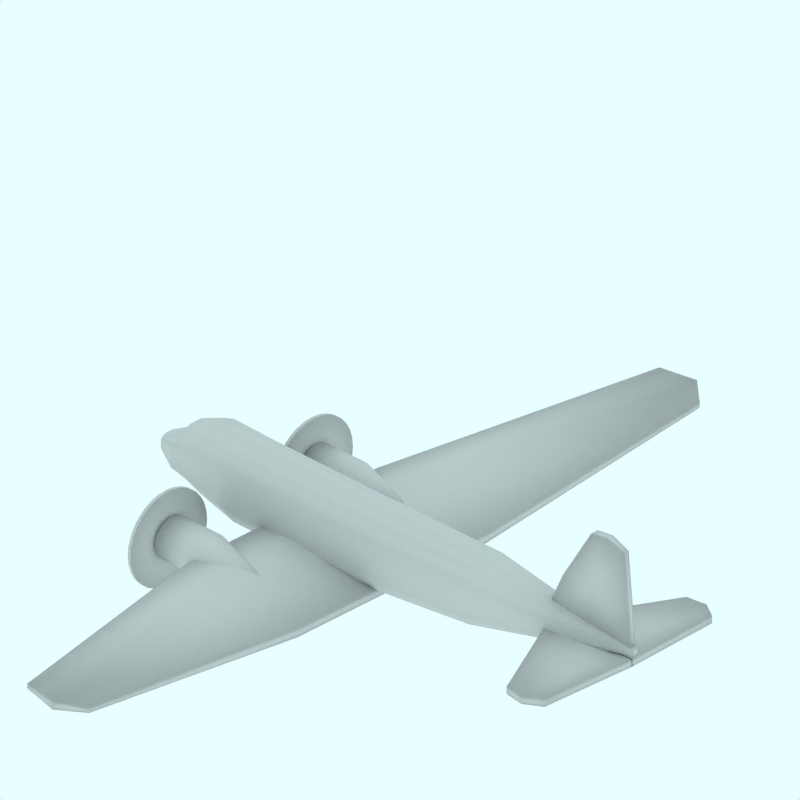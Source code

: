 # Source: Douglas_DC2.blend  (saved by Blender 4.0.36; exported with 4.5.12 LTS)
import bpy
from mathutils import Matrix  # noqa: F401  (used for matrix-valued properties, if any)

bpy.ops.wm.read_factory_settings(use_empty=True)
scene = bpy.context.scene
scene.name = 'Scene'

# ---- collections
col_collection_1 = bpy.data.collections.new('Collection 1'); scene.collection.children.link(col_collection_1)
col_collection_2 = bpy.data.collections.new('Collection 2'); scene.collection.children.link(col_collection_2)
col_collection_2.hide_render = True
col_collection_2.hide_viewport = True
col_collection_3 = bpy.data.collections.new('Collection 3'); scene.collection.children.link(col_collection_3)
col_collection_3.hide_render = True
col_collection_3.hide_viewport = True
col_collection_4 = bpy.data.collections.new('Collection 4'); scene.collection.children.link(col_collection_4)
col_collection_4.hide_render = True
col_collection_4.hide_viewport = True

# ---- materials (node trees are filled in below, after node groups)
mat_transparent = bpy.data.materials.new('Transparent')
mat_transparent.alpha_threshold = 0.0
mat_transparent.preview_render_type = 'FLAT'
mat_transparent.roughness = 0.5

# ---- material node trees

# ---- world
world_world = bpy.data.worlds.new('World'); scene.world = world_world
world_world.color = (0.9059, 1.0, 1.0)
world_world.use_sun_shadow = False
world_world.sun_shadow_jitter_overblur = 0.0
world_world.cycles.sampling_method = 'MANUAL'
world_world.cycles.sample_map_resolution = 256

# ---- cameras
cam_camera_001 = bpy.data.cameras.new('Camera.001')
cam_camera_001.type = 'ORTHO'
cam_camera_001.passepartout_alpha = 0.2
cam_camera_001.clip_end = 100.0
cam_camera_001.lens = 35.0
cam_camera_001.ortho_scale = 12.0
cam_camera_001.display_size = 5.91
cam_camera_001.show_passepartout = False
cam_camera_001.show_safe_areas = True
cam_camera_001.dof.focus_distance = 0.0
cam_camera_001.dof.aperture_fstop = 128.0

# ---- lights
light_lamp = bpy.data.lights.new('Lamp', 'SUN')
light_lamp.transmission_factor = 0.0
light_lamp.angle = 1.571
light_lamp.energy = 0.028
light_lamp.shadow_buffer_clip_start = 0.5
light_lamp.shadow_soft_size = 1.0
light_lamp.shadow_cascade_max_distance = 1000.0
light_lamp.cycles.use_multiple_importance_sampling = False

# ---- meshes
me_cylinder_002 = bpy.data.meshes.new('Cylinder.002')
me_cylinder_002.from_pydata([(-0.6437, 0.1414, -4.88), (-0.6178, 0.05176, -4.88), (-0.6178, -0.05176, -4.88), (-0.6437, -0.1414, -4.88), (-0.6885, -0.1932, -4.88), (-0.8374, -0.1932, -4.88), (-0.8822, -0.1414, -4.88), (-0.9081, -0.05176, -4.88), (-0.9081, 0.05176, -4.88), (-0.8822, 0.1414, -4.88), (-0.8374, 0.1932, -4.88), (-0.6885, 0.1932, -4.88), (-1.05, 0.03536, 4.992), (-1.037, 0.01294, 4.992), (-1.037, -0.01294, 4.992), (-1.05, -0.03536, 4.992), (-1.073, -0.0483, 4.992), (-1.147, -0.0483, 4.992), (-1.17, -0.03536, 4.992), (-1.183, -0.01294, 4.992), (-1.183, 0.01294, 4.992), (-1.17, 0.03536, 4.992), (-1.147, 0.0483, 4.992), (-1.073, 0.0483, 4.992), (-0.8092, -6.763e-08, -4.992), (-1.115, -1.497e-07, 4.992), (-0.03722, 0.1294, -0.649), (-0.1666, 0.3536, -0.649), (-0.03722, -0.1294, -0.649), (-0.1666, -0.3536, -0.649), (-0.3908, -0.483, -0.649), (-1.135, -0.483, -0.649), (-1.359, -0.3536, -0.649), (-1.489, -0.1294, -0.649), (-1.489, 0.1294, -0.649), (-1.359, 0.3536, -0.649), (-1.135, 0.483, -0.649), (-0.3908, 0.483, -0.649), (-0.3275, 0.1294, 1.813), (-0.431, 0.3536, 1.813), (-0.3275, -0.1294, 1.813), (-0.431, -0.3536, 1.813), (-0.6103, -0.483, 1.813), (-1.206, -0.483, 1.813), (-1.385, -0.3536, 1.813), (-1.489, -0.1294, 1.813), (-1.489, 0.1294, 1.813), (-1.385, 0.3536, 1.813), (-1.206, 0.483, 1.813), (-0.6103, 0.483, 1.813), (-0.03722, 0.1294, -3.168), (-0.1666, 0.3536, -3.168), (-0.03722, -0.1294, -3.168), (-0.1666, -0.3536, -3.168), (-0.3908, -0.483, -3.168), (-1.135, -0.483, -3.168), (-1.359, -0.3536, -3.168), (-1.489, -0.1294, -3.168), (-1.489, 0.1294, -3.168), (-1.359, 0.3536, -3.168), (-1.135, 0.483, -3.168), (-0.3908, 0.483, -3.168), (-0.2549, 0.1294, -3.87), (-0.3649, 0.3536, -3.87), (-0.2549, -0.1294, -3.87), (-0.3649, -0.3536, -3.87), (-0.5555, -0.483, -3.87), (-1.188, -0.483, -3.87), (-1.379, -0.3536, -3.87), (-1.489, -0.1294, -3.87), (-1.489, 0.1294, -3.87), (-1.379, 0.3536, -3.87), (-1.188, 0.483, -3.87), (-0.5555, 0.483, -3.87), (-0.4294, 0.1168, -4.329), (-0.507, 0.3191, -4.329), (-0.4294, -0.1168, -4.329), (-0.507, -0.3191, -4.329), (-0.6136, -0.4359, -4.329), (-1.088, -0.4359, -4.329), (-1.223, -0.3191, -4.329), (-1.3, -0.1168, -4.329), (-1.3, 0.1168, -4.329), (-1.223, 0.3191, -4.329), (-1.088, 0.4359, -4.329), (-0.6136, 0.4359, -4.329), (-0.4513, 0.1125, -4.434), (-0.5121, 0.3074, -4.434), (-0.4513, -0.1125, -4.434), (-0.5121, -0.3074, -4.434), (-0.6173, -0.4199, -4.434), (-0.9667, -0.4199, -4.434), (-1.072, -0.3074, -4.434), (-1.133, -0.1125, -4.434), (-1.133, 0.1125, -4.434), (-1.072, 0.3074, -4.434), (-0.9667, 0.4199, -4.434), (-0.6173, 0.4199, -4.434)], [], [(24, 0, 1), (25, 13, 12), (24, 1, 2), (25, 14, 13), (24, 2, 3), (25, 15, 14), (24, 3, 4), (25, 16, 15), (24, 4, 5), (25, 17, 16), (24, 5, 6), (25, 18, 17), (24, 6, 7), (25, 19, 18), (24, 7, 8), (25, 20, 19), (24, 8, 9), (25, 21, 20), (24, 9, 10), (25, 22, 21), (24, 10, 11), (25, 23, 22), (11, 0, 24), (25, 12, 23), (27, 39, 38, 26), (39, 12, 13, 38), (26, 38, 40, 28), (38, 13, 14, 40), (28, 40, 41, 29), (40, 14, 15, 41), (29, 41, 42, 30), (41, 15, 16, 42), (30, 42, 43, 31), (42, 16, 17, 43), (31, 43, 44, 32), (43, 17, 18, 44), (32, 44, 45, 33), (44, 18, 19, 45), (33, 45, 46, 34), (45, 19, 20, 46), (34, 46, 47, 35), (46, 20, 21, 47), (35, 47, 48, 36), (47, 21, 22, 48), (36, 48, 49, 37), (48, 22, 23, 49), (12, 39, 49, 23), (39, 27, 37, 49), (51, 27, 26, 50), (50, 26, 28, 52), (52, 28, 29, 53), (53, 29, 30, 54), (54, 30, 31, 55), (55, 31, 32, 56), (56, 32, 33, 57), (57, 33, 34, 58), (58, 34, 35, 59), (59, 35, 36, 60), (60, 36, 37, 61), (27, 51, 61, 37), (63, 51, 50, 62), (62, 50, 52, 64), (64, 52, 53, 65), (65, 53, 54, 66), (66, 54, 55, 67), (67, 55, 56, 68), (68, 56, 57, 69), (69, 57, 58, 70), (70, 58, 59, 71), (71, 59, 60, 72), (72, 60, 61, 73), (51, 63, 73, 61), (75, 63, 62, 74), (74, 62, 64, 76), (76, 64, 65, 77), (77, 65, 66, 78), (78, 66, 67, 79), (79, 67, 68, 80), (80, 68, 69, 81), (81, 69, 70, 82), (82, 70, 71, 83), (83, 71, 72, 84), (84, 72, 73, 85), (63, 75, 85, 73), (0, 87, 86, 1), (87, 75, 74, 86), (1, 86, 88, 2), (86, 74, 76, 88), (2, 88, 89, 3), (88, 76, 77, 89), (3, 89, 90, 4), (89, 77, 78, 90), (4, 90, 91, 5), (90, 78, 79, 91), (5, 91, 92, 6), (91, 79, 80, 92), (6, 92, 93, 7), (92, 80, 81, 93), (7, 93, 94, 8), (93, 81, 82, 94), (8, 94, 95, 9), (94, 82, 83, 95), (9, 95, 96, 10), (95, 83, 84, 96), (10, 96, 97, 11), (96, 84, 85, 97), (75, 87, 97, 85), (87, 0, 11, 97)])
me_cylinder_002.polygons.foreach_set('use_smooth', [True] * 108)
me_cylinder_002.use_remesh_preserve_volume = False
me_cylinder_002.use_remesh_preserve_attributes = False
me_cylinder_002.use_mirror_vertex_groups = False
me_cylinder_002.update()
me_cylinder_001 = bpy.data.meshes.new('Cylinder.001')
me_cylinder_001.from_pydata([(-0.07387, 1.794, -3.297), (-0.0285, 1.739, -3.297), (0.005212, 1.676, -3.297), (0.02597, 1.608, -3.297), (0.03298, 1.536, -3.297), (0.02597, 1.465, -3.297), (0.005212, 1.397, -3.297), (-0.0285, 1.334, -3.297), (-0.07387, 1.279, -3.297), (-0.1291, 1.233, -3.297), (-0.1922, 1.199, -3.297), (-0.2606, 1.179, -3.297), (-0.3318, 1.172, -3.297), (-0.403, 1.179, -3.297), (-0.4714, 1.199, -3.297), (-0.5345, 1.233, -3.297), (-0.5898, 1.279, -3.297), (-0.6351, 1.334, -3.297), (-0.6689, 1.397, -3.297), (-0.6896, 1.465, -3.297), (-0.6966, 1.536, -3.297), (-0.6896, 1.608, -3.297), (-0.6688, 1.676, -3.297), (-0.6351, 1.739, -3.297), (-0.5898, 1.794, -3.297), (-0.5345, 1.84, -3.297), (-0.4714, 1.873, -3.297), (-0.403, 1.894, -3.297), (-0.3318, 1.901, -3.297), (-0.2606, 1.894, -3.297), (-0.1922, 1.873, -3.297), (-0.1291, 1.84, -3.297), (-0.2802, 1.588, -1.368), (-0.2712, 1.577, -1.368), (-0.2644, 1.564, -1.368), (-0.2603, 1.551, -1.368), (-0.2589, 1.536, -1.368), (-0.2603, 1.522, -1.368), (-0.2644, 1.509, -1.368), (-0.2712, 1.496, -1.368), (-0.2802, 1.485, -1.368), (-0.2913, 1.476, -1.368), (-0.3039, 1.469, -1.368), (-0.3176, 1.465, -1.368), (-0.3318, 1.463, -1.368), (-0.3461, 1.465, -1.368), (-0.3597, 1.469, -1.368), (-0.3724, 1.476, -1.368), (-0.3834, 1.485, -1.368), (-0.3925, 1.496, -1.368), (-0.3992, 1.509, -1.368), (-0.4034, 1.522, -1.368), (-0.4048, 1.536, -1.368), (-0.4034, 1.551, -1.368), (-0.3992, 1.564, -1.368), (-0.3925, 1.577, -1.368), (-0.3834, 1.588, -1.368), (-0.3724, 1.597, -1.368), (-0.3597, 1.604, -1.368), (-0.3461, 1.608, -1.368), (-0.3318, 1.609, -1.368), (-0.3176, 1.608, -1.368), (-0.3039, 1.604, -1.368), (-0.2913, 1.597, -1.368), (-0.3318, 1.536, -3.297), (-0.3318, 1.536, -1.368), (-0.0285, 1.739, -2.496), (-0.07387, 1.794, -2.496), (0.005213, 1.676, -2.496), (0.02597, 1.608, -2.496), (0.03298, 1.536, -2.496), (0.02597, 1.465, -2.496), (0.005212, 1.397, -2.496), (-0.0285, 1.334, -2.496), (-0.07387, 1.279, -2.496), (-0.1291, 1.233, -2.496), (-0.1922, 1.199, -2.496), (-0.2606, 1.179, -2.496), (-0.3318, 1.172, -2.496), (-0.403, 1.179, -2.496), (-0.4714, 1.199, -2.496), (-0.5345, 1.233, -2.496), (-0.5898, 1.279, -2.496), (-0.6351, 1.334, -2.496), (-0.6688, 1.397, -2.496), (-0.6896, 1.465, -2.496), (-0.6966, 1.536, -2.496), (-0.6896, 1.608, -2.496), (-0.6689, 1.676, -2.496), (-0.6351, 1.739, -2.496), (-0.5898, 1.794, -2.496), (-0.5345, 1.84, -2.496), (-0.4714, 1.873, -2.496), (-0.403, 1.894, -2.496), (-0.3318, 1.901, -2.496), (-0.2607, 1.894, -2.496), (-0.1922, 1.873, -2.496), (-0.1291, 1.84, -2.496)], [], [(64, 0, 1), (65, 33, 32), (64, 1, 2), (65, 34, 33), (64, 2, 3), (65, 35, 34), (64, 3, 4), (65, 36, 35), (64, 4, 5), (65, 37, 36), (64, 5, 6), (65, 38, 37), (64, 6, 7), (65, 39, 38), (64, 7, 8), (65, 40, 39), (64, 8, 9), (65, 41, 40), (64, 9, 10), (65, 42, 41), (64, 10, 11), (65, 43, 42), (64, 11, 12), (65, 44, 43), (64, 12, 13), (65, 45, 44), (64, 13, 14), (65, 46, 45), (64, 14, 15), (65, 47, 46), (64, 15, 16), (65, 48, 47), (64, 16, 17), (65, 49, 48), (64, 17, 18), (65, 50, 49), (64, 18, 19), (65, 51, 50), (64, 19, 20), (65, 52, 51), (64, 20, 21), (65, 53, 52), (64, 21, 22), (65, 54, 53), (64, 22, 23), (65, 55, 54), (64, 23, 24), (65, 56, 55), (64, 24, 25), (65, 57, 56), (64, 25, 26), (65, 58, 57), (64, 26, 27), (65, 59, 58), (64, 27, 28), (65, 60, 59), (64, 28, 29), (65, 61, 60), (64, 29, 30), (65, 62, 61), (64, 30, 31), (65, 63, 62), (31, 0, 64), (65, 32, 63), (0, 67, 66, 1), (67, 32, 33, 66), (1, 66, 68, 2), (66, 33, 34, 68), (2, 68, 69, 3), (68, 34, 35, 69), (3, 69, 70, 4), (69, 35, 36, 70), (4, 70, 71, 5), (70, 36, 37, 71), (5, 71, 72, 6), (71, 37, 38, 72), (6, 72, 73, 7), (72, 38, 39, 73), (7, 73, 74, 8), (73, 39, 40, 74), (8, 74, 75, 9), (74, 40, 41, 75), (9, 75, 76, 10), (75, 41, 42, 76), (10, 76, 77, 11), (76, 42, 43, 77), (11, 77, 78, 12), (77, 43, 44, 78), (12, 78, 79, 13), (78, 44, 45, 79), (13, 79, 80, 14), (79, 45, 46, 80), (14, 80, 81, 15), (80, 46, 47, 81), (15, 81, 82, 16), (81, 47, 48, 82), (16, 82, 83, 17), (82, 48, 49, 83), (17, 83, 84, 18), (83, 49, 50, 84), (18, 84, 85, 19), (84, 50, 51, 85), (19, 85, 86, 20), (85, 51, 52, 86), (20, 86, 87, 21), (86, 52, 53, 87), (21, 87, 88, 22), (87, 53, 54, 88), (22, 88, 89, 23), (88, 54, 55, 89), (23, 89, 90, 24), (89, 55, 56, 90), (24, 90, 91, 25), (90, 56, 57, 91), (25, 91, 92, 26), (91, 57, 58, 92), (26, 92, 93, 27), (92, 58, 59, 93), (27, 93, 94, 28), (93, 59, 60, 94), (28, 94, 95, 29), (94, 60, 61, 95), (29, 95, 96, 30), (95, 61, 62, 96), (30, 96, 97, 31), (96, 62, 63, 97), (32, 67, 97, 63), (67, 0, 31, 97)])
me_cylinder_001.polygons.foreach_set('use_smooth', [True] * 128)
me_cylinder_001.use_remesh_preserve_volume = False
me_cylinder_001.use_remesh_preserve_attributes = False
me_cylinder_001.use_mirror_vertex_groups = False
me_cylinder_001.update()
me_cube_005 = bpy.data.meshes.new('Cube.005')
me_cube_005.from_pydata([(-0.1225, 6.475, 0.6022), (-1.208, 6.704, 0.6877), (-0.1147, 6.475, 0.6821), (-1.201, 6.704, 0.7676), (-0.1671, 0.0, 0.07238), (-2.506, 2.384e-07, 0.2566), (-0.1516, -4.768e-07, 0.2322), (-2.491, 2.384e-07, 0.4163), (-0.5418, 6.827, 0.6352), (-0.5284, 6.827, 0.7734), (-1.84, 2.384e-07, 0.2041), (-1.813, 0.0, 0.4804), (-0.1671, 2.014, 0.07238), (-2.506, 2.014, 0.2566), (-0.1516, 2.014, 0.2322), (-2.491, 2.014, 0.4163), (-1.84, 2.014, 0.2041), (-1.813, 2.014, 0.4804)], [], [(0, 8, 9, 2), (8, 1, 3, 9), (4, 12, 14, 6), (12, 0, 2, 14), (7, 15, 13, 5), (15, 3, 1, 13), (10, 16, 12, 4), (0, 12, 16, 8), (5, 13, 16, 10), (13, 1, 8, 16), (11, 17, 15, 7), (17, 9, 3, 15), (6, 14, 17, 11), (14, 2, 9, 17)])
me_cube_005.polygons.foreach_set('use_smooth', [True] * 14)
me_cube_005.use_remesh_preserve_volume = False
me_cube_005.use_remesh_preserve_attributes = False
me_cube_005.use_mirror_vertex_groups = False
me_cube_005.update()
me_cube_008 = bpy.data.meshes.new('Cube.008')
me_cube_008.from_pydata([(4.955, 0.04572, 1.12), (3.173, 0.06996, 1.12), (4.805, 0.04572, 2.761), (4.127, 0.06996, 2.832), (4.955, -2.98e-08, 1.12), (3.173, 2.682e-07, 1.12), (4.805, -5.662e-07, 2.761), (4.127, 1.788e-07, 2.832), (4.891, 0.04572, 1.854), (3.517, 0.06996, 1.854), (4.891, -3.57e-07, 1.854), (3.517, 2.137e-07, 1.854), (4.02, 0.06996, 1.12), (4.449, 0.06996, 2.874), (4.02, 1.267e-07, 1.12), (4.449, -1.751e-07, 2.874), (4.169, 0.06996, 1.854)], [], [(0, 8, 10, 4), (8, 2, 6, 10), (3, 9, 11, 7), (9, 1, 5, 11), (12, 0, 4, 14), (14, 5, 1, 12), (7, 15, 13, 3), (15, 6, 2, 13), (8, 16, 13, 2), (16, 9, 3, 13), (0, 12, 16, 8), (12, 1, 9, 16)])
me_cube_008.polygons.foreach_set('use_smooth', [True] * 12)
me_cube_008.use_remesh_preserve_volume = False
me_cube_008.use_remesh_preserve_attributes = False
me_cube_008.use_mirror_vertex_groups = False
me_cube_008.update()
me_cube_004 = bpy.data.meshes.new('Cube.004')
me_cube_004.from_pydata([(4.846, 1.776, 0.8203), (4.166, 1.907, 0.8203), (4.846, 1.776, 0.9435), (4.166, 1.907, 0.9435), (4.921, 0.005059, 0.8203), (3.175, 2.682e-07, 0.8203), (4.921, 0.005059, 0.9435), (3.175, 1.788e-07, 0.9435), (4.541, 1.963, 0.8203), (4.541, 1.963, 0.9435), (4.373, 8.047e-08, 0.8203), (4.373, -2.906e-07, 0.9435)], [], [(4, 0, 2, 6), (7, 3, 1, 5), (0, 8, 9, 2), (8, 1, 3, 9), (8, 0, 4, 10), (10, 5, 1, 8), (7, 11, 9, 3), (11, 6, 2, 9)])
me_cube_004.polygons.foreach_set('use_smooth', [True] * 8)
me_cube_004.use_remesh_preserve_volume = False
me_cube_004.use_remesh_preserve_attributes = False
me_cube_004.use_mirror_vertex_groups = False
me_cube_004.update()
me_cylinder = bpy.data.meshes.new('Cylinder')
me_cylinder.from_pydata([(0.2749, 2.12, -3.415), (0.3757, 1.997, -3.415), (0.4505, 1.857, -3.415), (0.4966, 1.705, -3.415), (0.5122, 1.547, -3.415), (0.4966, 1.389, -3.415), (0.4505, 1.237, -3.415), (0.3757, 1.097, -3.415), (0.2749, 0.9742, -3.415), (0.1522, 0.8735, -3.415), (0.01217, 0.7986, -3.415), (-0.1398, 0.7525, -3.415), (-0.2978, 0.737, -3.415), (-0.4558, 0.7525, -3.415), (-0.6078, 0.7986, -3.415), (-0.7478, 0.8735, -3.415), (-0.8706, 0.9742, -3.415), (-0.9713, 1.097, -3.415), (-1.046, 1.237, -3.415), (-1.092, 1.389, -3.415), (-1.108, 1.547, -3.415), (-1.092, 1.705, -3.415), (-1.046, 1.857, -3.415), (-0.9713, 1.997, -3.415), (-0.8706, 2.12, -3.415), (-0.7478, 2.22, -3.415), (-0.6078, 2.295, -3.415), (-0.4558, 2.341, -3.415), (-0.2978, 2.357, -3.415), (-0.1398, 2.341, -3.415), (0.01217, 2.295, -3.415), (0.1522, 2.22, -3.415), (0.2749, 2.12, -3.356), (0.3757, 1.997, -3.356), (0.4505, 1.857, -3.356), (0.4966, 1.705, -3.356), (0.5122, 1.547, -3.356), (0.4966, 1.389, -3.356), (0.4505, 1.237, -3.356), (0.3757, 1.097, -3.356), (0.2749, 0.9742, -3.356), (0.1522, 0.8735, -3.356), (0.01217, 0.7986, -3.356), (-0.1398, 0.7525, -3.356), (-0.2978, 0.737, -3.356), (-0.4558, 0.7525, -3.356), (-0.6078, 0.7986, -3.356), (-0.7478, 0.8735, -3.356), (-0.8706, 0.9742, -3.356), (-0.9713, 1.097, -3.356), (-1.046, 1.237, -3.356), (-1.092, 1.389, -3.356), (-1.108, 1.547, -3.356), (-1.092, 1.705, -3.356), (-1.046, 1.857, -3.356), (-0.9713, 1.997, -3.356), (-0.8706, 2.12, -3.356), (-0.7478, 2.22, -3.356), (-0.6078, 2.295, -3.356), (-0.4558, 2.341, -3.356), (-0.2978, 2.357, -3.356), (-0.1398, 2.341, -3.356), (0.01216, 2.295, -3.356), (0.1522, 2.22, -3.356), (-0.2978, 1.547, -3.415), (-0.2978, 1.547, -3.356)], [], [(64, 0, 1), (65, 33, 32), (64, 1, 2), (65, 34, 33), (64, 2, 3), (65, 35, 34), (64, 3, 4), (65, 36, 35), (64, 4, 5), (65, 37, 36), (64, 5, 6), (65, 38, 37), (64, 6, 7), (65, 39, 38), (64, 7, 8), (65, 40, 39), (64, 8, 9), (65, 41, 40), (64, 9, 10), (65, 42, 41), (64, 10, 11), (65, 43, 42), (64, 11, 12), (65, 44, 43), (64, 12, 13), (65, 45, 44), (64, 13, 14), (65, 46, 45), (64, 14, 15), (65, 47, 46), (64, 15, 16), (65, 48, 47), (64, 16, 17), (65, 49, 48), (64, 17, 18), (65, 50, 49), (64, 18, 19), (65, 51, 50), (64, 19, 20), (65, 52, 51), (64, 20, 21), (65, 53, 52), (64, 21, 22), (65, 54, 53), (64, 22, 23), (65, 55, 54), (64, 23, 24), (65, 56, 55), (64, 24, 25), (65, 57, 56), (64, 25, 26), (65, 58, 57), (64, 26, 27), (65, 59, 58), (64, 27, 28), (65, 60, 59), (64, 28, 29), (65, 61, 60), (64, 29, 30), (65, 62, 61), (64, 30, 31), (65, 63, 62), (31, 0, 64), (65, 32, 63), (0, 32, 33, 1), (1, 33, 34, 2), (2, 34, 35, 3), (3, 35, 36, 4), (4, 36, 37, 5), (5, 37, 38, 6), (6, 38, 39, 7), (7, 39, 40, 8), (8, 40, 41, 9), (9, 41, 42, 10), (10, 42, 43, 11), (11, 43, 44, 12), (12, 44, 45, 13), (13, 45, 46, 14), (14, 46, 47, 15), (15, 47, 48, 16), (16, 48, 49, 17), (17, 49, 50, 18), (18, 50, 51, 19), (19, 51, 52, 20), (20, 52, 53, 21), (21, 53, 54, 22), (22, 54, 55, 23), (23, 55, 56, 24), (24, 56, 57, 25), (25, 57, 58, 26), (26, 58, 59, 27), (27, 59, 60, 28), (28, 60, 61, 29), (29, 61, 62, 30), (30, 62, 63, 31), (32, 0, 31, 63)])
me_cylinder.polygons.foreach_set('use_smooth', [True] * 96)
me_cylinder.use_remesh_preserve_volume = False
me_cylinder.use_remesh_preserve_attributes = False
me_cylinder.use_mirror_vertex_groups = False
me_cylinder.update()
me_sphere = bpy.data.meshes.new('Sphere')
me_sphere.from_pydata([(-1.333e-06, 1.25e-06, 31.62), (-22.88, 16.62, 14.14), (8.74, 26.9, 14.14), (28.28, 4.856e-07, 14.14), (-8.74, 26.9, -14.14), (22.88, 16.62, -14.14), (-28.28, -7.508e-07, -14.14), (1.432e-06, -1.515e-06, -31.62), (-13.45, 9.772, 26.9), (5.137, 15.81, 26.9), (-8.313, 25.58, 16.63), (-26.9, 5.941e-07, 16.63), (16.63, 1.043e-06, 26.9), (21.76, 15.81, 16.63), (-30.08, 9.772, -1.941e-06), (-18.59, 25.58, -2.13e-06), (4.973e-08, 31.62, -1.581e-06), (18.59, 25.58, -5.047e-07), (30.08, 9.772, 6.886e-07), (-21.76, 15.81, -16.63), (8.313, 25.58, -16.63), (26.9, -8.593e-07, -16.63), (-16.63, -1.308e-06, -26.9), (-5.137, 15.81, -26.9), (13.45, 9.772, -26.9), (-24.33, 17.68, -2.035e-06), (-20.73, 21.1, 7.071), (-21.46, 21.63, -2.082e-06), (-19.66, 23.34, 3.536), (-22.53, 19.39, 3.536), (-22.9, 19.65, -2.059e-06), (-20.02, 23.61, -2.106e-06), (-20.2, 22.22, 5.303), (-19.12, 24.46, 1.768), (-21.63, 20.25, 5.303), (-23.43, 18.53, 1.768), (-20.56, 22.49, 1.768), (-21.1, 21.37, 3.536), (-22.0, 20.51, 1.768), (-22.18, 20.64, -2.071e-06), (-20.74, 22.62, -2.094e-06), (-19.93, 22.78, 4.419), (-19.39, 23.9, 2.652), (-22.08, 19.82, 4.419), (-22.98, 18.96, 2.652), (-21.01, 22.06, 0.8839), (-20.11, 22.92, 2.652), (-21.82, 20.38, 3.536), (-20.38, 22.36, 3.536), (-21.73, 21.07, 0.8839), (-22.26, 19.95, 2.652), (-20.29, 23.05, 0.8839), (-19.57, 24.04, 0.8839), (-19.84, 23.48, 1.768), (-20.83, 21.93, 2.652), (-21.55, 20.94, 2.652), (-21.28, 21.5, 1.768), (-23.16, 19.09, 0.8839), (-22.45, 20.08, 0.8839), (-22.71, 19.52, 1.768), (-21.37, 20.81, 4.419), (-20.65, 21.8, 4.419), (-20.92, 21.24, 5.303), (-6.725, 4.886, 29.26), (-18.17, 13.2, 20.52), (2.569, 7.906, 29.26), (6.939, 21.36, 20.52), (0.2137, 26.24, 15.38), (-15.6, 21.1, 15.38), (-24.89, 8.312, 15.38), (-29.18, 4.886, -7.071), (-26.48, 13.2, 7.071), (-13.66, 26.24, -7.071), (4.37, 29.26, 7.071), (-4.37, 29.26, -7.071), (13.66, 26.24, 7.071), (20.73, 21.1, -7.071), (-25.02, 7.906, -15.38), (-15.25, 21.36, -15.38), (-0.2137, 26.24, -15.38), (15.6, 21.1, -15.38), (-22.45, -1.03e-06, -20.52), (-8.313, -1.412e-06, -29.26), (-6.939, 21.36, -20.52), (-2.569, 7.906, -29.26), (18.17, 13.2, -20.52), (6.725, 4.886, -29.26), (-10.88, 17.68, 21.76), (-4.156, 12.79, 26.9), (-1.588, 20.7, 21.76), (-20.17, 4.886, 21.76), (-28.49, 4.886, 8.313), (-4.156, 28.6, 8.313), (-13.45, 25.58, 8.313), (-9.294, 28.6, -1.855e-06), (-25.92, 12.79, -8.313), (-20.17, 20.7, -8.313), (4.156, 28.6, -8.313), (9.294, 28.6, -1.043e-06), (13.45, 25.58, -8.313), (-13.45, 15.81, -21.76), (-19.19, 7.906, -21.76), (-10.88, 7.906, -26.9), (10.88, 17.68, -21.76), (1.588, 20.7, -21.76), (4.156, 12.79, -26.9), (-19.08, 24.81, 0.4419)], [], [(9, 13, 12), (3, 12, 13), (18, 3, 13), (13, 17, 18), (21, 18, 5), (30, 25, 19), (26, 32, 10), (25, 35, 1), (34, 26, 1), (31, 40, 19), (40, 27, 19), (27, 39, 19), (39, 30, 19), (32, 41, 10), (41, 28, 10), (28, 42, 10), (42, 33, 10), (51, 36, 45), (45, 40, 51), (31, 51, 40), (40, 45, 27), (51, 31, 52), (52, 53, 51), (36, 51, 53), (53, 52, 33), (42, 28, 46), (46, 53, 42), (33, 42, 53), (53, 46, 36), (54, 36, 46), (46, 48, 54), (37, 54, 48), (48, 46, 28), (54, 37, 55), (55, 56, 54), (36, 54, 56), (56, 55, 38), (49, 27, 45), (45, 56, 49), (38, 49, 56), (56, 45, 36), (50, 38, 55), (55, 47, 50), (29, 50, 47), (47, 55, 37), (30, 57, 25), (57, 35, 25), (57, 30, 58), (58, 59, 57), (35, 57, 59), (59, 58, 38), (50, 29, 44), (44, 59, 50), (38, 50, 59), (59, 44, 35), (49, 38, 58), (58, 39, 49), (27, 49, 39), (39, 58, 30), (60, 34, 43), (43, 47, 60), (37, 60, 47), (47, 43, 29), (60, 37, 61), (61, 62, 60), (34, 60, 62), (62, 61, 32), (34, 62, 26), (62, 32, 26), (41, 32, 61), (61, 48, 41), (28, 41, 48), (48, 61, 37), (35, 44, 1), (44, 29, 1), (29, 43, 1), (43, 34, 1), (68, 10, 87), (87, 64, 68), (1, 68, 64), (64, 87, 8), (88, 8, 87), (87, 89, 88), (9, 88, 89), (89, 87, 10), (67, 2, 66), (66, 89, 67), (10, 67, 89), (89, 66, 9), (88, 9, 65), (65, 63, 88), (8, 88, 63), (65, 0, 63), (90, 11, 69), (69, 64, 90), (8, 90, 64), (64, 69, 1), (9, 66, 13), (66, 2, 13), (0, 65, 12), (65, 9, 12), (91, 14, 71), (71, 69, 91), (11, 91, 69), (69, 71, 1), (92, 16, 73), (73, 67, 92), (10, 92, 67), (67, 73, 2), (92, 10, 93), (93, 94, 92), (16, 92, 94), (94, 93, 15), (72, 4, 74), (74, 94, 72), (15, 72, 94), (94, 74, 16), (17, 76, 18), (76, 5, 18), (2, 75, 13), (75, 17, 13), (77, 19, 95), (95, 70, 77), (6, 77, 70), (70, 95, 14), (78, 4, 72), (72, 96, 78), (19, 78, 96), (96, 72, 15), (79, 20, 97), (97, 74, 79), (4, 79, 74), (74, 97, 16), (98, 16, 97), (97, 99, 98), (17, 98, 99), (99, 97, 20), (80, 5, 76), (76, 99, 80), (20, 80, 99), (99, 76, 17), (98, 17, 75), (75, 73, 98), (16, 98, 73), (73, 75, 2), (100, 23, 83), (83, 78, 100), (19, 100, 78), (78, 83, 4), (100, 19, 101), (101, 102, 100), (23, 100, 102), (102, 101, 22), (82, 7, 84), (84, 102, 82), (22, 82, 102), (102, 84, 23), (81, 22, 101), (101, 77, 81), (6, 81, 77), (77, 101, 19), (103, 24, 85), (85, 80, 103), (20, 103, 80), (80, 85, 5), (103, 20, 104), (104, 105, 103), (24, 103, 105), (105, 104, 23), (84, 7, 86), (86, 105, 84), (23, 84, 105), (105, 86, 24), (83, 23, 104), (104, 79, 83), (4, 83, 79), (79, 104, 20), (5, 85, 21), (85, 24, 21), (14, 95, 25), (95, 19, 25), (1, 71, 25), (71, 14, 25), (10, 68, 26), (68, 1, 26), (19, 96, 31), (96, 15, 31), (15, 93, 33), (93, 10, 33), (52, 106, 33), (106, 15, 33), (15, 106, 31), (106, 52, 31)])
me_sphere.use_remesh_preserve_volume = False
me_sphere.use_remesh_preserve_attributes = False
me_sphere.use_mirror_vertex_groups = False
me_sphere.update()
me_plane = bpy.data.meshes.new('Plane')
me_plane.from_pydata([(4.25, 4.06, 0.0001214), (4.25, -4.25, 0.0001214), (-4.06, -4.25, 0.0001214), (-4.06, 4.06, 0.0001214)], [], [(0, 3, 2, 1)])
me_plane.materials.append(mat_transparent)
me_plane.use_remesh_preserve_volume = False
me_plane.use_remesh_preserve_attributes = False
me_plane.use_mirror_vertex_groups = False
me_plane.update()

# ---- objects
ob_cylinder_002 = bpy.data.objects.new('Cylinder.002', me_cylinder_002)
ob_cylinder_001 = bpy.data.objects.new('Cylinder.001', me_cylinder_001)
ob_cube = bpy.data.objects.new('Cube', me_cube_005)
ob_cube_005 = bpy.data.objects.new('Cube.005', me_cube_008)
ob_cube_004 = bpy.data.objects.new('Cube.004', me_cube_004)
ob_cylinder = bpy.data.objects.new('Cylinder', me_cylinder)
ob_camera = bpy.data.objects.new('Camera', cam_camera_001)
ob_sphere = bpy.data.objects.new('Sphere', me_sphere)
ob_lamp_001 = bpy.data.objects.new('Lamp.001', light_lamp)
ob_plane = bpy.data.objects.new('Plane', me_plane)

# ---- transforms, parenting, visibility, modifiers, constraints
ob_cylinder_002.location = (0.0, 0.0, 0.0)
ob_cylinder_002.rotation_euler = (-0.0, 1.571, 0.0)
ob_cylinder_002.lock_rotations_4d = False
ob_cylinder_002.empty_display_type = 'ARROWS'
ob_cylinder_002.lineart.crease_threshold = 0.0
ob_cylinder_001.location = (0.0, 0.0, 0.0)
ob_cylinder_001.rotation_euler = (-0.0, 1.571, 0.0)
ob_cylinder_001.lock_rotations_4d = False
ob_cylinder_001.empty_display_type = 'ARROWS'
ob_cylinder_001.lineart.crease_threshold = 0.0
_m = ob_cylinder_001.modifiers.new('Mirror', 'MIRROR')
_m.use_axis = (False, True, False)
ob_cube.location = (0.0, 0.0, 0.0)
ob_cube.lock_rotations_4d = False
ob_cube.empty_display_type = 'ARROWS'
ob_cube.lineart.crease_threshold = 0.0
_m = ob_cube.modifiers.new('Mirror', 'MIRROR')
_m.use_axis = (False, True, False)
ob_cube_005.location = (0.0, 0.0, 0.0)
ob_cube_005.lock_rotations_4d = False
ob_cube_005.empty_display_type = 'ARROWS'
ob_cube_005.lineart.crease_threshold = 0.0
_m = ob_cube_005.modifiers.new('Mirror', 'MIRROR')
_m.use_axis = (False, True, False)
ob_cube_004.location = (0.0, 0.0, 0.0)
ob_cube_004.lock_rotations_4d = False
ob_cube_004.empty_display_type = 'ARROWS'
ob_cube_004.lineart.crease_threshold = 0.0
_m = ob_cube_004.modifiers.new('Mirror', 'MIRROR')
_m.use_axis = (False, True, False)
ob_cylinder.location = (0.0, 0.0, 0.0)
ob_cylinder.rotation_euler = (-0.0, 1.571, 0.0)
ob_cylinder.lock_rotations_4d = False
ob_cylinder.empty_display_type = 'ARROWS'
ob_cylinder.lineart.crease_threshold = 0.0
_m = ob_cylinder.modifiers.new('Mirror', 'MIRROR')
_m.use_axis = (False, True, False)
ob_camera.location = (10.0, -10.0, 11.6)
ob_camera.rotation_euler = (1.047, 0.0, 0.7854)
ob_camera.lock_rotations_4d = False
ob_camera.empty_display_type = 'ARROWS'
ob_camera.color = (0.0, 0.0, 0.0, 1.0)
ob_camera.lineart.crease_threshold = 0.0
ob_sphere.location = (-0.02993, 0.1261, 0.07312)
ob_sphere.rotation_euler = (1.571, -0.0, 1.571)
ob_sphere.lock_rotations_4d = False
ob_sphere.empty_display_type = 'ARROWS'
ob_sphere.color = (0.0, 0.0, 0.0, 1.0)
ob_sphere.show_instancer_for_render = False
ob_sphere.instance_type = 'VERTS'
ob_sphere.use_instance_vertices_rotation = True
ob_sphere.lineart.crease_threshold = 0.0
ob_lamp_001.parent = ob_sphere
ob_lamp_001.matrix_parent_inverse = Matrix(((-4.371e-08, 1.0, -2.118e-22, -0.1261), (4.371e-08, 1.911e-15, 1.0, -0.07312), (1.0, 4.371e-08, -4.371e-08, 0.02993), (0.0, 0.0, 0.0, 1.0)))
ob_lamp_001.location = (-0.02993, 0.1261, 0.07312)
ob_lamp_001.rotation_euler = (1.571, -0.0, 1.571)
ob_lamp_001.lock_rotations_4d = False
ob_lamp_001.empty_display_type = 'ARROWS'
ob_lamp_001.color = (0.0, 0.0, 0.0, 1.0)
ob_lamp_001.lineart.crease_threshold = 0.0
ob_plane.location = (0.0, 0.0, 0.0)
ob_plane.lock_rotations_4d = False
ob_plane.empty_display_type = 'ARROWS'
ob_plane.color = (0.0, 0.0, 0.0, 1.0)
ob_plane.lineart.crease_threshold = 0.0

# ---- collection membership
col_collection_1.objects.link(ob_cylinder_002)
col_collection_1.objects.link(ob_cylinder_001)
col_collection_1.objects.link(ob_cube)
col_collection_1.objects.link(ob_cube_005)
col_collection_1.objects.link(ob_cube_004)
col_collection_1.objects.link(ob_cylinder)
col_collection_2.objects.link(ob_camera)
col_collection_3.objects.link(ob_sphere)
col_collection_3.objects.link(ob_lamp_001)
col_collection_4.objects.link(ob_plane)

# ---- scene / render settings (as saved in the file)
scene.camera = ob_camera
scene.frame_start = 1; scene.frame_end = 1; scene.frame_set(3)
scene.render.engine = 'BLENDER_EEVEE_NEXT'
scene.render.image_settings.color_mode = 'RGB'
scene.render.image_settings.compression = 90
scene.render.resolution_x = 128
scene.render.resolution_y = 128
scene.render.pixel_aspect_x = 100.0
scene.render.pixel_aspect_y = 100.0
scene.render.fps = 25
scene.render.dither_intensity = 0.0
scene.render.use_compositing = False
scene.render.use_sequencer = False
scene.render.bake_margin = 2
scene.render.bake_bias = 0.0
scene.render.use_stamp_time = False
scene.render.use_stamp_date = False
scene.render.use_stamp_frame = False
scene.render.use_stamp_camera = False
scene.render.use_stamp_scene = False
scene.render.use_stamp_filename = False
scene.render.use_stamp_render_time = False
scene.render.stamp_font_size = 0
scene.cycles.use_denoising = False
scene.cycles.samples = 10
scene.cycles.sampling_pattern = 'TABULATED_SOBOL'
scene.cycles.light_sampling_threshold = 0.0
scene.cycles.use_adaptive_sampling = False
scene.cycles.use_light_tree = False
scene.cycles.blur_glossy = 0.0
scene.cycles.volume_bounces = 1
scene.cycles.pixel_filter_type = 'GAUSSIAN'
scene.cycles.sample_clamp_indirect = 0.0
scene.view_settings.view_transform = 'Raw'
bpy.context.view_layer.update()
